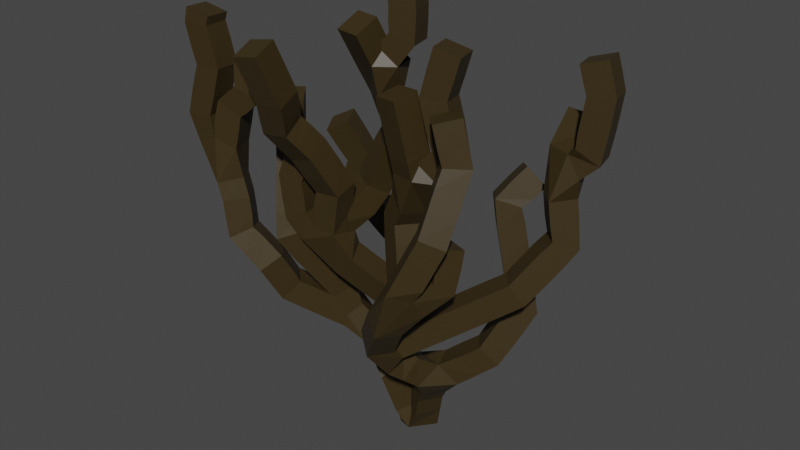 # Source: dead_bush_no_2.blend  (saved by Blender 3.1.7; exported with 4.5.12 LTS)
import bpy
from mathutils import Matrix  # noqa: F401  (used for matrix-valued properties, if any)

bpy.ops.wm.read_factory_settings(use_empty=True)
scene = bpy.context.scene
scene.name = 'Scene'

# ---- collections
col_collection = bpy.data.collections.new('Collection'); scene.collection.children.link(col_collection)

# ---- materials (node trees are filled in below, after node groups)
mat_material_006 = bpy.data.materials.new('Material.006')
mat_material_006.use_transparent_shadow = False

# ---- material node trees
mat_material_006.use_nodes = True; mat_material_006.node_tree.nodes.clear()
_N = mat_material_006.node_tree.nodes; _L = mat_material_006.node_tree.links
n0 = _N.new('ShaderNodeBsdfPrincipled'); n0.name = 'Principled BSDF'; n0.location = (10, 300)
n0.distribution = 'GGX'
n0.subsurface_method = 'RANDOM_WALK_SKIN'
n0.inputs[0].default_value = (0.03942, 0.02546, 0.006491, 1.0)
n0.inputs[3].default_value = 1.45
n0.inputs[27].default_value = (0.0, 0.0, 0.0, 1.0)
n0.inputs[28].default_value = 1.0
n1 = _N.new('ShaderNodeOutputMaterial'); n1.name = 'Material Output'; n1.location = (300, 300)
_L.new(n0.outputs[0], n1.inputs[0])
n1.is_active_output = True

# ---- world
world_world = bpy.data.worlds.new('World'); scene.world = world_world
world_world.use_nodes = True; world_world.node_tree.nodes.clear()
_N = world_world.node_tree.nodes; _L = world_world.node_tree.links
n0 = _N.new('ShaderNodeOutputWorld'); n0.name = 'World Output'; n0.location = (300, 300)
n1 = _N.new('ShaderNodeBackground'); n1.name = 'Background'; n1.location = (10, 300)
n1.inputs[0].default_value = (0.05088, 0.05088, 0.05088, 1.0)
_L.new(n1.outputs[0], n0.inputs[0])
n0.is_active_output = True
world_world.color = (0.05088, 0.05088, 0.05088)
world_world.use_sun_shadow = False
world_world.sun_shadow_jitter_overblur = 0.0

# ---- meshes
me_cube_008 = bpy.data.meshes.new('Cube.008')
me_cube_008.from_pydata([(0.1118, 0.2359, -3.284), (0.4615, 0.01314, -1.993), (0.7693, -0.1648, -1.462), (0.2875, -1.318, -0.5017), (0.2384, -0.4692, 1.838), (0.654, -0.5795, 2.617), (0.4726, -0.9072, 4.353), (1.138, -1.904, 0.8606), (1.771, -0.9588, 3.446), (1.592, -1.02, 4.255), (-0.1727, 0.1135, -1.755), (0.02675, -0.2619, 0.03697), (-0.9475, -1.104, 1.166), (-0.5619, -0.2996, 2.226), (-0.4684, -0.7836, 5.322), (2.019, 0.8433, 0.1095), (1.603, 0.7941, 2.141), (1.882, 1.208, 2.569), (-0.772, -1.092, 2.35), (-1.199, -1.896, 3.672), (-1.187, -2.46, 5.158), (-0.2467, -0.1837, -1.717), (-0.8391, -0.1413, -0.839), (-2.754, -1.616, 1.785), (-3.094, -1.599, 4.259), (-3.321, -1.674, 3.345), (-1.202, -0.4769, -0.04802), (-1.786, -1.264, 1.234), (-0.5317, 0.6786, -2.199), (-1.073, 0.9434, -1.971), (-0.9015, 1.173, -0.9729), (-0.6176, 1.401, -0.09934), (-1.341, 1.735, -1.326), (-1.566, 1.866, -0.7632), (-1.553, 1.765, -0.06212), (-2.467, 1.33, 1.123), (1.574, -1.132, 1.273), (1.583, -0.9702, 1.947), (2.271, 0.1829, 0.8292), (2.798, 0.7943, 1.722), (2.709, 1.423, 3.813), (-1.931, -1.176, 0.008704), (-2.094, -1.481, 0.6197), (-2.656, -1.62, 1.107), (-2.719, -1.548, 3.581), (-1.987, -0.9452, 2.719), (-1.849, -1.036, 3.85), (-2.267, 1.303, 1.786), (-2.555, 0.9863, 2.555), (0.6062, -0.807, 0.5413), (1.704, -1.489, 2.274), (2.629, 0.7761, 2.977), (-0.9996, -1.502, 3.151), (1.622, 0.3795, -0.8087), (-2.959, -1.632, 2.494), (-0.08007, -0.1088, 3.352), (-0.3811, -0.3114, 4.424), (0.6233, -0.7354, 3.249), (-1.05, -2.126, 4.261), (-3.3, -1.614, 5.0), (-3.255, -1.597, 5.22), (0.1306, -0.1884, 5.081), (0.1272, -0.1711, 5.606), (0.07553, -0.1639, 6.116), (1.264, -0.4338, 3.371), (1.006, -0.4527, 4.303), (1.221, -0.3819, 5.138), (3.158, 0.8955, 3.434), (3.284, 0.9561, 4.482), (3.114, 0.9418, 5.04), (-1.483, -1.191, 1.707), (-1.589, -1.188, 2.408), (-1.405, -1.133, 2.966), (-2.338, -1.462, 3.909), (-2.318, -1.44, 4.424)], [(0, 1), (1, 2), (2, 3), (49, 4), (4, 5), (57, 6), (3, 7), (50, 8), (8, 9), (10, 0), (11, 10), (12, 11), (13, 12), (55, 13), (53, 15), (15, 16), (16, 17), (12, 18), (52, 19), (58, 20), (0, 21), (21, 22), (23, 54), (25, 24), (54, 25), (22, 26), (26, 27), (0, 28), (28, 29), (29, 30), (30, 31), (29, 32), (32, 33), (33, 34), (34, 35), (7, 36), (36, 37), (3, 38), (38, 39), (51, 40), (22, 41), (41, 42), (42, 43), (54, 44), (27, 45), (45, 46), (35, 47), (47, 48), (3, 49), (7, 50), (39, 51), (18, 52), (2, 53), (43, 23), (56, 55), (14, 56), (5, 57), (19, 58), (24, 59), (59, 60), (56, 61), (61, 62), (62, 63), (5, 64), (64, 65), (65, 66), (51, 67), (67, 68), (68, 69), (12, 70), (70, 71), (71, 72), (44, 73), (73, 74)], [])
_uv = me_cube_008.uv_layers.new(name='UVMap')
_uv.uv.foreach_set('vector', [])
me_cube_008.materials.append(mat_material_006)
me_cube_008.use_remesh_fix_poles = True
me_cube_008.use_remesh_preserve_attributes = False
me_cube_008.update()

# ---- objects
ob_cube_008 = bpy.data.objects.new('Cube.008', me_cube_008)

# ---- transforms, parenting, visibility, modifiers, constraints
ob_cube_008.location = (0.9395, -8.078, 0.948)
ob_cube_008.scale = (0.2163, 0.2163, 0.2163)
_m = ob_cube_008.modifiers.new('Skin', 'SKIN')

# ---- collection membership
col_collection.objects.link(ob_cube_008)

# ---- scene / render settings (as saved in the file)
scene.frame_start = 1; scene.frame_end = 250; scene.frame_set(1)
scene.render.engine = 'BLENDER_EEVEE_NEXT'
scene.cycles.sampling_pattern = 'TABULATED_SOBOL'
scene.cycles.use_light_tree = False
scene.view_settings.view_transform = 'Filmic'
bpy.context.view_layer.update()

# ---- added for rendering (the .blend has no active camera and no usable light): camera, sun
cam_auto = bpy.data.cameras.new('AutoCamera')
cam_auto.lens = 50.0
cam_auto.sensor_width = 36.0
cam_auto.clip_end = 1000.0
ob_auto_camera = bpy.data.objects.new('AutoCamera', cam_auto)
scene.collection.objects.link(ob_auto_camera)
ob_auto_camera.location = (3.41938, -11.106, 3.26101)
ob_auto_camera.rotation_euler = (1.09748, -7.21219e-08, 0.694738)
scene.camera = ob_auto_camera
light_auto_sun = bpy.data.lights.new('AutoSun', 'SUN')
light_auto_sun.energy = 3.0
light_auto_sun.angle = 0.0523599
ob_auto_sun = bpy.data.objects.new('AutoSun', light_auto_sun)
scene.collection.objects.link(ob_auto_sun)
ob_auto_sun.rotation_euler = (0.872665, 0.174533, 0.523599)
bpy.context.view_layer.update()
